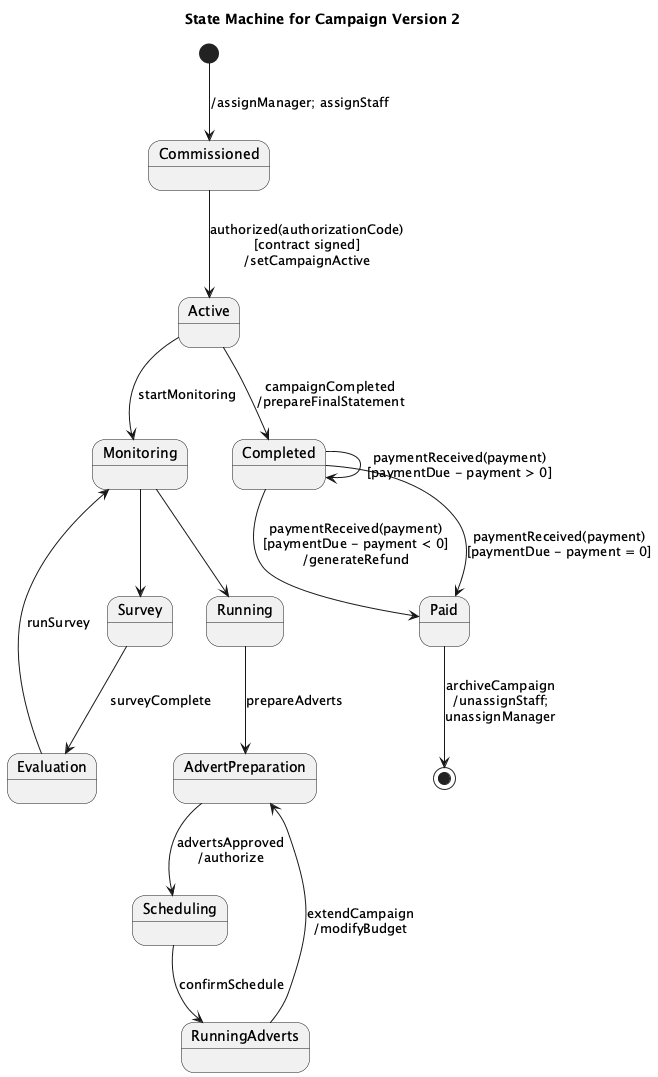

The diagram above was rendered by PlantUML. Its source (embedded in the PNG):
@startuml
title State Machine for Campaign Version 2

state Commissioned
state Active
state Monitoring
state Survey
state Evaluation
state Running
state AdvertPreparation
state Scheduling
state RunningAdverts
state Completed
state Paid

[*] --> Commissioned : /assignManager; assignStaff

Commissioned --> Active : authorized(authorizationCode)\n[contract signed]\n/setCampaignActive

Active --> Monitoring : startMonitoring

Monitoring --> Survey

Survey --> Evaluation : surveyComplete
Evaluation --> Monitoring : runSurvey

Monitoring --> Running

Running --> AdvertPreparation : prepareAdverts

AdvertPreparation --> Scheduling : advertsApproved\n/authorize
Scheduling --> RunningAdverts : confirmSchedule
RunningAdverts --> AdvertPreparation : extendCampaign\n/modifyBudget

Active --> Completed : campaignCompleted\n/prepareFinalStatement

Completed --> Paid : paymentReceived(payment)\n[paymentDue - payment = 0]
Completed --> Completed : paymentReceived(payment)\n[paymentDue - payment > 0]
Completed --> Paid : paymentReceived(payment)\n[paymentDue - payment < 0]\n/generateRefund

Paid --> [*] : archiveCampaign\n/unassignStaff;\nunassignManager

@enduml